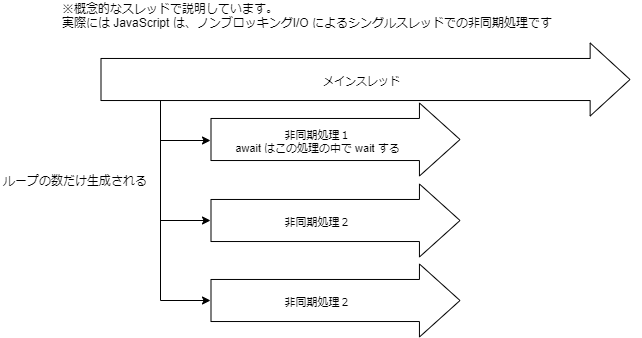

The diagram above was exported from draw.io. Its source (the exported page's mxGraphModel, read from the mxfile embedded in the PNG):
<mxGraphModel dx="862" dy="449" grid="1" gridSize="10" guides="1" tooltips="1" connect="1" arrows="1" fold="1" page="1" pageScale="1" pageWidth="1654" pageHeight="1169" math="0" shadow="0">
  <root>
    <mxCell id="0" />
    <mxCell id="1" parent="0" />
    <mxCell id="3" value="" style="shape=flexArrow;endArrow=classic;html=1;endWidth=30;endSize=12.951724137931036;width=42.06896551724138;" edge="1" parent="1">
      <mxGeometry width="50" height="50" relative="1" as="geometry">
        <mxPoint x="120" y="139" as="sourcePoint" />
        <mxPoint x="650" y="139" as="targetPoint" />
      </mxGeometry>
    </mxCell>
    <mxCell id="5" value="メインスレッド" style="edgeLabel;html=1;align=center;verticalAlign=middle;resizable=0;points=[];" vertex="1" connectable="0" parent="3">
      <mxGeometry x="0.105" y="-2" relative="1" as="geometry">
        <mxPoint x="-32" as="offset" />
      </mxGeometry>
    </mxCell>
    <mxCell id="6" value="※概念的なスレッドで説明しています。&lt;br&gt;実際には JavaScript は、ノンブロッキングI/O によるシングルスレッドでの非同期処理です" style="text;html=1;strokeColor=none;fillColor=none;align=left;verticalAlign=middle;whiteSpace=wrap;rounded=0;" vertex="1" parent="1">
      <mxGeometry x="80" y="60" width="580" height="30" as="geometry" />
    </mxCell>
    <mxCell id="7" value="" style="shape=flexArrow;endArrow=classic;html=1;endWidth=30;endSize=13.186206896551726;width=42.06896551724138;" edge="1" parent="1">
      <mxGeometry width="50" height="50" relative="1" as="geometry">
        <mxPoint x="230" y="199" as="sourcePoint" />
        <mxPoint x="480" y="199" as="targetPoint" />
        <Array as="points" />
      </mxGeometry>
    </mxCell>
    <mxCell id="8" value="非同期処理１&lt;br&gt;await はこの処理の中で wait する" style="edgeLabel;html=1;align=center;verticalAlign=middle;resizable=0;points=[];" vertex="1" connectable="0" parent="7">
      <mxGeometry x="0.105" y="-2" relative="1" as="geometry">
        <mxPoint x="-32" as="offset" />
      </mxGeometry>
    </mxCell>
    <mxCell id="9" value="" style="endArrow=classic;html=1;edgeStyle=orthogonalEdgeStyle;rounded=0;endFill=1;" edge="1" parent="1">
      <mxGeometry width="50" height="50" relative="1" as="geometry">
        <mxPoint x="180" y="160" as="sourcePoint" />
        <mxPoint x="230" y="200" as="targetPoint" />
        <Array as="points">
          <mxPoint x="180" y="160" />
          <mxPoint x="180" y="200" />
        </Array>
      </mxGeometry>
    </mxCell>
    <mxCell id="13" value="" style="shape=flexArrow;endArrow=classic;html=1;endWidth=30;endSize=13.186206896551726;width=42.06896551724138;" edge="1" parent="1">
      <mxGeometry width="50" height="50" relative="1" as="geometry">
        <mxPoint x="229.9999999999999" y="280" as="sourcePoint" />
        <mxPoint x="480" y="280" as="targetPoint" />
        <Array as="points" />
      </mxGeometry>
    </mxCell>
    <mxCell id="14" value="非同期処理２" style="edgeLabel;html=1;align=center;verticalAlign=middle;resizable=0;points=[];" vertex="1" connectable="0" parent="13">
      <mxGeometry x="0.105" y="-2" relative="1" as="geometry">
        <mxPoint x="-32" as="offset" />
      </mxGeometry>
    </mxCell>
    <mxCell id="15" value="" style="shape=flexArrow;endArrow=classic;html=1;endWidth=30;endSize=13.186206896551726;width=42.06896551724138;" edge="1" parent="1">
      <mxGeometry width="50" height="50" relative="1" as="geometry">
        <mxPoint x="229.9999999999999" y="360" as="sourcePoint" />
        <mxPoint x="480" y="360" as="targetPoint" />
        <Array as="points" />
      </mxGeometry>
    </mxCell>
    <mxCell id="16" value="非同期処理２" style="edgeLabel;html=1;align=center;verticalAlign=middle;resizable=0;points=[];" vertex="1" connectable="0" parent="15">
      <mxGeometry x="0.105" y="-2" relative="1" as="geometry">
        <mxPoint x="-32" as="offset" />
      </mxGeometry>
    </mxCell>
    <mxCell id="17" value="" style="endArrow=classic;html=1;edgeStyle=orthogonalEdgeStyle;rounded=0;endFill=1;" edge="1" parent="1">
      <mxGeometry width="50" height="50" relative="1" as="geometry">
        <mxPoint x="180" y="180" as="sourcePoint" />
        <mxPoint x="230" y="280" as="targetPoint" />
        <Array as="points">
          <mxPoint x="180" y="280" />
        </Array>
      </mxGeometry>
    </mxCell>
    <mxCell id="18" value="" style="endArrow=classic;html=1;edgeStyle=orthogonalEdgeStyle;rounded=0;endFill=1;" edge="1" parent="1">
      <mxGeometry width="50" height="50" relative="1" as="geometry">
        <mxPoint x="180" y="260" as="sourcePoint" />
        <mxPoint x="230" y="360" as="targetPoint" />
        <Array as="points">
          <mxPoint x="180" y="360" />
        </Array>
      </mxGeometry>
    </mxCell>
    <mxCell id="19" value="ループの数だけ生成される" style="text;html=1;strokeColor=none;fillColor=none;align=center;verticalAlign=middle;whiteSpace=wrap;rounded=0;" vertex="1" parent="1">
      <mxGeometry x="20" y="230" width="150" height="20" as="geometry" />
    </mxCell>
  </root>
</mxGraphModel>